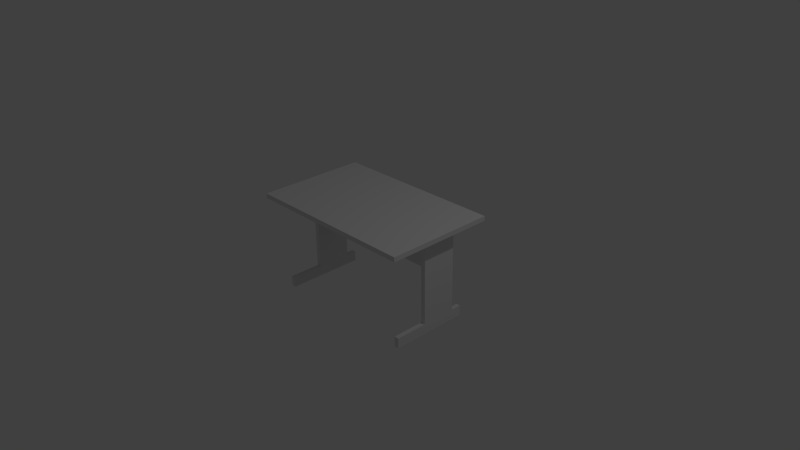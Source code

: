 # Source: Desk3.blend  (saved by Blender 2.74.0; exported with 4.5.12 LTS)
import bpy
from mathutils import Matrix  # noqa: F401  (used for matrix-valued properties, if any)

bpy.ops.wm.read_factory_settings(use_empty=True)
scene = bpy.context.scene
scene.name = 'Scene'

# ---- collections
col_collection_1 = bpy.data.collections.new('Collection 1'); scene.collection.children.link(col_collection_1)

# ---- materials (node trees are filled in below, after node groups)
mat_desk3surface = bpy.data.materials.new('Desk3surface')
mat_desk3surface.alpha_threshold = 0.0
mat_desk3surface.use_transparent_shadow = False
mat_desk3surface.roughness = 0.5
mat_desk3surface.line_color = (0.0, 0.0, 0.0, 1.0)
mat_desk3legs = bpy.data.materials.new('Desk3Legs')
mat_desk3legs.alpha_threshold = 0.0
mat_desk3legs.use_transparent_shadow = False
mat_desk3legs.roughness = 0.5

# ---- material node trees

# ---- world
world_world = bpy.data.worlds.new('World'); scene.world = world_world
world_world.color = (0.05088, 0.05088, 0.05088)
world_world.use_sun_shadow = False
world_world.sun_shadow_jitter_overblur = 0.0
world_world.cycles.sampling_method = 'MANUAL'
world_world.cycles.sample_map_resolution = 256

# ---- cameras
cam_camera = bpy.data.cameras.new('Camera')
cam_camera.clip_end = 100.0
cam_camera.lens = 35.0
cam_camera.sensor_width = 32.0
cam_camera.sensor_height = 18.0
cam_camera.ortho_scale = 7.314
cam_camera.dof.focus_distance = 0.0
cam_camera.dof.aperture_fstop = 128.0

# ---- lights
light_lamp = bpy.data.lights.new('Lamp', 'POINT')
light_lamp.transmission_factor = 0.0
light_lamp.cutoff_distance = 30.0
light_lamp.energy = 100.0
light_lamp.shadow_buffer_clip_start = 1.001
light_lamp.shadow_soft_size = 0.1
light_lamp.shadow_maximum_resolution = 0.006
light_lamp.use_absolute_resolution = True
light_lamp.cycles.use_multiple_importance_sampling = False

# ---- meshes
me_cube = bpy.data.meshes.new('Cube')
me_cube.from_pydata([(1.207, 0.7493, 0.6413), (1.207, -0.7493, 0.6413), (-1.207, -0.7493, 0.6413), (-1.206, 0.7493, 0.6413), (1.207, 0.7493, 0.7049), (1.206, -0.7493, 0.7049), (-1.207, -0.7493, 0.7049), (-1.206, 0.7493, 0.7049), (-1.054, -0.1123, -0.6731), (-1.054, -0.1123, 0.6731), (-1.054, 0.3703, -0.6731), (-1.054, 0.3703, 0.6731), (-0.9907, -0.1123, -0.6731), (-0.9907, -0.1123, 0.6731), (-0.9907, 0.3703, -0.6731), (-0.9907, 0.3703, 0.6731), (-1.054, -0.1123, -0.535), (-1.054, 0.3703, -0.535), (-0.9907, 0.3703, -0.535), (-0.9907, -0.1123, -0.535), (-0.9907, -0.5587, -0.535), (-0.9907, -0.5587, -0.6731), (-1.054, -0.5587, -0.6731), (-1.054, -0.5587, -0.535), (-1.054, 0.5149, -0.535), (-1.054, 0.5149, -0.6731), (-0.9907, 0.5149, -0.535), (-0.9907, 0.5149, -0.6731), (0.9832, -0.1123, -0.6731), (0.9832, -0.1123, 0.6731), (0.9832, 0.3703, -0.6731), (0.9832, 0.3703, 0.6731), (1.047, -0.1123, -0.6731), (1.047, -0.1123, 0.6731), (1.047, 0.3703, -0.6731), (1.047, 0.3703, 0.6731), (0.9832, -0.1123, -0.535), (0.9832, 0.3703, -0.535), (1.047, 0.3703, -0.535), (1.047, -0.1123, -0.535), (1.047, -0.5587, -0.535), (1.047, -0.5587, -0.6731), (0.9832, -0.5587, -0.6731), (0.9832, -0.5587, -0.535), (0.9832, 0.5149, -0.535), (0.9832, 0.5149, -0.6731), (1.047, 0.5149, -0.535), (1.047, 0.5149, -0.6731), (-1.015, 0.2722, -0.04964), (-1.015, 0.2722, 0.6673), (-1.015, 0.2931, -0.04964), (-1.015, 0.2931, 0.6673), (1.015, 0.2722, -0.04964), (1.015, 0.2722, 0.6673), (1.015, 0.2931, -0.04964), (1.015, 0.2931, 0.6673)], [], [(0, 1, 2, 3), (4, 7, 6, 5), (0, 4, 5, 1), (1, 5, 6, 2), (2, 6, 7, 3), (4, 0, 3, 7), (16, 17, 10, 8), (17, 18, 26, 24), (18, 19, 12, 14), (19, 16, 23, 20), (8, 10, 14, 12), (13, 9, 16, 19), (15, 13, 19, 18), (11, 15, 18, 17), (9, 11, 17, 16), (20, 23, 22, 21), (16, 8, 22, 23), (8, 12, 21, 22), (12, 19, 20, 21), (24, 26, 27, 25), (14, 10, 25, 27), (18, 14, 27, 26), (10, 17, 24, 25), (36, 37, 30, 28), (37, 38, 46, 44), (38, 39, 32, 34), (39, 36, 43, 40), (28, 30, 34, 32), (33, 29, 36, 39), (35, 33, 39, 38), (31, 35, 38, 37), (29, 31, 37, 36), (40, 43, 42, 41), (36, 28, 42, 43), (28, 32, 41, 42), (32, 39, 40, 41), (44, 46, 47, 45), (34, 30, 45, 47), (38, 34, 47, 46), (30, 37, 44, 45), (51, 55, 54, 50), (53, 49, 48, 52), (48, 50, 54, 52)])
me_cube.polygons.foreach_set('material_index', [0, 0, 0, 0, 0, 0, 1, 1, 1, 1, 1, 1, 1, 1, 1, 1, 1, 1, 1, 1, 1, 1, 1, 1, 1, 1, 1, 1, 1, 1, 1, 1, 1, 1, 1, 1, 1, 1, 1, 1, 1, 1, 1])
_uv = me_cube.uv_layers.new(name='UVMap')
_uv.uv.foreach_set('vector', [0.01172, 0.1016, 0.01172, 0.1016, 0.01172, 0.1016, 0.01172, 0.1016, 0.9749, 0.615, 0.02508, 0.615, 0.02508, 0.02508, 0.9749, 0.02508, 0.9999, 0.615, 0.9749, 0.615, 0.9749, 0.02508, 0.9999, 0.02508, 0.9749, 8.086e-05, 0.9749, 0.02508, 0.02508, 0.02508, 0.02508, 7.999e-05, 8.017e-05, 0.02508, 0.02508, 0.02508, 0.02508, 0.615, 7.999e-05, 0.615, 0.9749, 0.615, 0.9749, 0.64, 0.02508, 0.64, 0.02508, 0.615, 0.4243, 0.1901, 0.116, 0.1901, 0.116, 0.1019, 0.4243, 0.1019, 0.5441, 0.06675, 0.5441, 0.02167, 0.5165, 0.02167, 0.5165, 0.06675, 0.116, 0.1901, 0.4243, 0.1901, 0.4243, 0.1019, 0.116, 0.1019, 0.7029, 0.02167, 0.7029, 0.06675, 0.866, 0.06675, 0.866, 0.02167, 0.706, 0.06675, 0.5697, 0.06675, 0.5697, 0.02167, 0.706, 0.02167, 0.02012, 0.02167, 0.02012, 0.06675, 0.7029, 0.06675, 0.7029, 0.02167, 0.116, 0.9621, 0.4243, 0.9621, 0.4243, 0.1901, 0.116, 0.1901, 0.1564, 0.06675, 0.1564, 0.02167, 0.5441, 0.02167, 0.5441, 0.06675, 0.4243, 0.9621, 0.116, 0.9621, 0.116, 0.1901, 0.4243, 0.1901, 0.866, 0.02167, 0.866, 0.06675, 0.8419, 0.06675, 0.8419, 0.02167, 0.4243, 0.1901, 0.4243, 0.1019, 0.7096, 0.1019, 0.7096, 0.1901, 0.706, 0.06675, 0.706, 0.02167, 0.8419, 0.02167, 0.8419, 0.06675, 0.4243, 0.1019, 0.4243, 0.1901, 0.7096, 0.1901, 0.7096, 0.1019, 0.5165, 0.06675, 0.5165, 0.02167, 0.5423, 0.02167, 0.5423, 0.06675, 0.5697, 0.02167, 0.5697, 0.06675, 0.5423, 0.06675, 0.5423, 0.02167, 0.116, 0.1901, 0.116, 0.1019, 0.0236, 0.1019, 0.0236, 0.1901, 0.116, 0.1019, 0.116, 0.1901, 0.0236, 0.1901, 0.0236, 0.1019, 0.4243, 0.1901, 0.116, 0.1901, 0.116, 0.1019, 0.4243, 0.1019, 0.5441, 0.06675, 0.5441, 0.02167, 0.5165, 0.02167, 0.5165, 0.06675, 0.116, 0.1901, 0.4243, 0.1901, 0.4243, 0.1019, 0.116, 0.1019, 0.7029, 0.02167, 0.7029, 0.06675, 0.866, 0.06675, 0.866, 0.02167, 0.706, 0.06675, 0.5697, 0.06675, 0.5697, 0.02167, 0.706, 0.02167, 0.02012, 0.02167, 0.02012, 0.06675, 0.7029, 0.06675, 0.7029, 0.02167, 0.116, 0.9621, 0.4243, 0.9621, 0.4243, 0.1901, 0.116, 0.1901, 0.1564, 0.06675, 0.1564, 0.02167, 0.5441, 0.02167, 0.5441, 0.06675, 0.4243, 0.9621, 0.116, 0.9621, 0.116, 0.1901, 0.4243, 0.1901, 0.866, 0.02167, 0.866, 0.06675, 0.8419, 0.06675, 0.8419, 0.02167, 0.4243, 0.1901, 0.4243, 0.1019, 0.7096, 0.1019, 0.7096, 0.1901, 0.706, 0.06675, 0.706, 0.02167, 0.8419, 0.02167, 0.8419, 0.06675, 0.4243, 0.1019, 0.4243, 0.1901, 0.7096, 0.1901, 0.7096, 0.1019, 0.5165, 0.06675, 0.5165, 0.02167, 0.5423, 0.02167, 0.5423, 0.06675, 0.5697, 0.02167, 0.5697, 0.06675, 0.5423, 0.06675, 0.5423, 0.02167, 0.116, 0.1901, 0.116, 0.1019, 0.0236, 0.1019, 0.0236, 0.1901, 0.116, 0.1019, 0.116, 0.1901, 0.0236, 0.1901, 0.0236, 0.1019, 0.4797, 0.9292, 0.4797, 0.2598, 0.7162, 0.2598, 0.7162, 0.9292, 0.9644, 0.2599, 0.9644, 0.9293, 0.7279, 0.9293, 0.7279, 0.2599, 0.7279, 0.9293, 0.7162, 0.9292, 0.7162, 0.2598, 0.7279, 0.2599])
me_cube.materials.append(mat_desk3surface)
me_cube.materials.append(mat_desk3legs)
me_cube.use_remesh_preserve_volume = False
me_cube.use_remesh_preserve_attributes = False
me_cube.use_mirror_vertex_groups = False
me_cube.update()

# ---- objects
ob_cube = bpy.data.objects.new('Cube', me_cube)
ob_lamp = bpy.data.objects.new('Lamp', light_lamp)
ob_camera = bpy.data.objects.new('Camera', cam_camera)

# ---- transforms, parenting, visibility, modifiers, constraints
ob_cube.location = (0.0, 0.0, 0.0)
ob_cube.lock_rotations_4d = False
ob_cube.empty_display_type = 'ARROWS'
ob_cube.lineart.crease_threshold = 0.0
ob_lamp.location = (4.076, 1.005, 5.904)
ob_lamp.rotation_euler = (0.6503, 0.05522, 1.866)
ob_lamp.lock_rotations_4d = False
ob_lamp.empty_display_type = 'ARROWS'
ob_lamp.color = (0.0, 0.0, 0.0, 0.0)
ob_lamp.lineart.crease_threshold = 0.0
ob_camera.location = (7.481, -6.508, 5.344)
ob_camera.rotation_euler = (1.109, 0.01082, 0.8149)
ob_camera.lock_rotations_4d = False
ob_camera.empty_display_type = 'ARROWS'
ob_camera.color = (0.0, 0.0, 0.0, 0.0)
ob_camera.display_type = 'WIRE'
ob_camera.lineart.crease_threshold = 0.0

# ---- collection membership
col_collection_1.objects.link(ob_cube)
col_collection_1.objects.link(ob_lamp)
col_collection_1.objects.link(ob_camera)

# ---- scene / render settings (as saved in the file)
scene.camera = ob_camera
scene.frame_start = 1; scene.frame_end = 250; scene.frame_set(1)
scene.render.engine = 'BLENDER_EEVEE_NEXT'
scene.render.resolution_percentage = 50
scene.render.dither_intensity = 0.0
scene.cycles.use_denoising = False
scene.cycles.samples = 10
scene.cycles.sampling_pattern = 'TABULATED_SOBOL'
scene.cycles.light_sampling_threshold = 0.0
scene.cycles.use_adaptive_sampling = False
scene.cycles.use_light_tree = False
scene.cycles.blur_glossy = 0.0
scene.cycles.pixel_filter_type = 'GAUSSIAN'
scene.cycles.sample_clamp_indirect = 0.0
scene.view_settings.view_transform = 'Standard'
bpy.context.view_layer.update()
